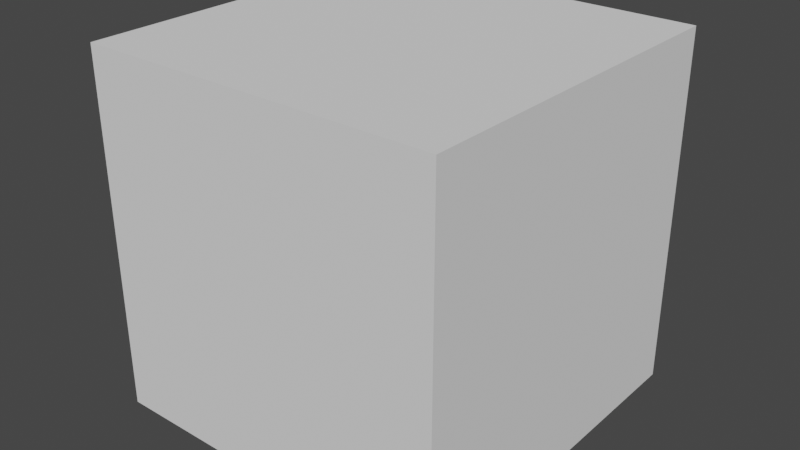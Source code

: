 # Source: sword.blend  (saved by Blender 2.80.75; exported with 4.5.12 LTS)
import bpy
from mathutils import Matrix  # noqa: F401  (used for matrix-valued properties, if any)

bpy.ops.wm.read_factory_settings(use_empty=True)
scene = bpy.context.scene
scene.name = 'Scene'

# ---- collections
col_collection = bpy.data.collections.new('Collection'); scene.collection.children.link(col_collection)

# ---- world
world_world = bpy.data.worlds.new('World'); scene.world = world_world
world_world.use_nodes = True; world_world.node_tree.nodes.clear()
_N = world_world.node_tree.nodes; _L = world_world.node_tree.links
n0 = _N.new('ShaderNodeOutputWorld'); n0.name = 'World Output'; n0.location = (300, 300)
n1 = _N.new('ShaderNodeBackground'); n1.name = 'Background'; n1.location = (10, 300)
n1.inputs[0].default_value = (0.05088, 0.05088, 0.05088, 1.0)
_L.new(n1.outputs[0], n0.inputs[0])
n0.is_active_output = True
world_world.color = (0.05088, 0.05088, 0.05088)
world_world.use_sun_shadow = False
world_world.sun_shadow_jitter_overblur = 0.0

# ---- meshes
me_sword_grib = bpy.data.meshes.new('Sword_Grib')
me_sword_grib.from_pydata([(0.04355, 0.402, 0.0002867), (0.03534, 0.4178, 0.01185), (0.1378, 0.4626, -0.0006001), (0.02773, 0.4549, -0.01245), (0.02773, 0.4549, 0.01191), (0.03496, 0.6755, -0.01369), (0.03496, 0.6753, 0.01348), (0.02232, 0.6449, 0.0107), (0.02232, 0.6451, -0.01052), (0.122, 0.4563, 0.0004395), (0.1146, 0.4722, 0.006631), (0.114, 0.4721, -0.006174), (-0.04355, 0.402, 0.0002867), (-0.03534, 0.4174, -0.01202), (-0.03534, 0.4178, 0.01185), (0.0, 0.41, 0.02143), (-0.1378, 0.4626, -0.0006001), (-0.02773, 0.4549, -0.01245), (-0.02773, 0.4549, 0.01191), (0.0, 0.4694, 0.01504), (0.0, 0.4694, -0.01511), (-0.03496, 0.6755, -0.01369), (-0.03496, 0.6753, 0.01348), (0.0, 0.708, 0.0187), (0.0, 0.7075, -0.01901), (-0.02232, 0.6449, 0.0107), (0.0, 0.6604, 0.008759), (0.0, 0.66, -0.009199), (-0.02232, 0.6451, -0.01052), (-0.122, 0.4563, 0.0004395), (-0.1146, 0.4722, 0.006631), (-0.114, 0.4721, -0.006174), (0.04355, 0.402, 0.0002867), (0.04355, 0.402, 0.0002867), (0.03534, 0.4178, 0.01185), (0.03534, 0.4178, 0.01185), (0.0, 0.4096, -0.02123), (0.0, 0.4096, -0.02123), (0.0, 0.4096, -0.02123), (0.0, 0.4096, -0.02123), (0.03534, 0.4174, -0.01202), (0.03534, 0.4174, -0.01202), (0.03534, 0.4174, -0.01202), (0.0, 0.41, 0.02143), (0.0, 0.41, 0.02143), (0.0, 0.41, 0.02143), (0.1146, 0.4722, 0.006631), (0.1146, 0.4722, 0.006631), (0.1146, 0.4722, 0.006631), (0.02773, 0.4549, 0.01191), (0.02773, 0.4549, 0.01191), (0.02773, 0.4549, 0.01191), (0.02773, 0.4549, 0.01191), (0.02773, 0.4549, 0.01191), (0.02773, 0.4549, 0.01191), (0.02773, 0.4549, 0.01191), (0.02773, 0.4549, 0.01191), (0.0, 0.4694, -0.01511), (0.0, 0.4694, -0.01511), (0.0, 0.4694, -0.01511), (0.0, 0.4694, -0.01511), (0.0, 0.4694, -0.01511), (0.02773, 0.4549, -0.01245), (0.02773, 0.4549, -0.01245), (0.02773, 0.4549, -0.01245), (0.02773, 0.4549, -0.01245), (0.02773, 0.4549, -0.01245), (0.0, 0.4694, 0.01504), (0.0, 0.4694, 0.01504), (0.0, 0.4694, 0.01504), (0.0, 0.4694, 0.01504), (0.0, 0.4694, 0.01504), (0.114, 0.4721, -0.006174), (0.114, 0.4721, -0.006174), (0.114, 0.4721, -0.006174), (0.114, 0.4721, -0.006174), (0.114, 0.4721, -0.006174), (0.114, 0.4721, -0.006174), (0.1378, 0.4626, -0.0006001), (0.1378, 0.4626, -0.0006001), (0.122, 0.4563, 0.0004395), (0.122, 0.4563, 0.0004395), (0.122, 0.4563, 0.0004395), (0.122, 0.4563, 0.0004395), (0.122, 0.4563, 0.0004395), (0.0, 0.7075, -0.01901), (0.0, 0.7075, -0.01901), (0.0, 0.7075, -0.01901), (0.0, 0.7075, -0.01901), (0.0, 0.7075, -0.01901), (0.03496, 0.6755, -0.01369), (0.03496, 0.6755, -0.01369), (0.03496, 0.6755, -0.01369), (0.03496, 0.6753, 0.01348), (0.03496, 0.6753, 0.01348), (0.03496, 0.6753, 0.01348), (0.0, 0.708, 0.0187), (0.0, 0.708, 0.0187), (0.0, 0.708, 0.0187), (0.0, 0.708, 0.0187), (0.0, 0.708, 0.0187), (0.0, 0.708, 0.0187), (0.0, 0.708, 0.0187), (0.02232, 0.6449, 0.0107), (0.02232, 0.6449, 0.0107), (0.02232, 0.6449, 0.0107), (0.02232, 0.6449, 0.0107), (0.02232, 0.6449, 0.0107), (0.0, 0.6604, 0.008759), (0.0, 0.6604, 0.008759), (0.0, 0.6604, 0.008759), (0.0, 0.66, -0.009199), (0.0, 0.66, -0.009199), (0.0, 0.66, -0.009199), (0.02232, 0.6451, -0.01052), (0.02232, 0.6451, -0.01052), (0.02232, 0.6451, -0.01052), (0.02232, 0.6451, -0.01052), (0.02232, 0.6451, -0.01052), (0.02232, 0.6451, -0.01052), (0.02232, 0.6451, -0.01052), (-0.04355, 0.402, 0.0002867), (-0.04355, 0.402, 0.0002867), (-0.03534, 0.4178, 0.01185), (-0.03534, 0.4178, 0.01185), (-0.03534, 0.4174, -0.01202), (-0.03534, 0.4174, -0.01202), (-0.1146, 0.4722, 0.006631), (-0.1146, 0.4722, 0.006631), (-0.1146, 0.4722, 0.006631), (-0.02773, 0.4549, 0.01191), (-0.02773, 0.4549, 0.01191), (-0.02773, 0.4549, 0.01191), (-0.02773, 0.4549, 0.01191), (-0.02773, 0.4549, 0.01191), (-0.02773, 0.4549, 0.01191), (-0.02773, 0.4549, 0.01191), (-0.02773, 0.4549, 0.01191), (-0.02773, 0.4549, -0.01245), (-0.02773, 0.4549, -0.01245), (-0.02773, 0.4549, -0.01245), (-0.02773, 0.4549, -0.01245), (-0.02773, 0.4549, -0.01245), (-0.114, 0.4721, -0.006174), (-0.114, 0.4721, -0.006174), (-0.114, 0.4721, -0.006174), (-0.114, 0.4721, -0.006174), (-0.114, 0.4721, -0.006174), (-0.114, 0.4721, -0.006174), (-0.1378, 0.4626, -0.0006001), (-0.1378, 0.4626, -0.0006001), (-0.122, 0.4563, 0.0004395), (-0.122, 0.4563, 0.0004395), (-0.122, 0.4563, 0.0004395), (-0.122, 0.4563, 0.0004395), (-0.122, 0.4563, 0.0004395), (-0.03496, 0.6755, -0.01369), (-0.03496, 0.6755, -0.01369), (-0.03496, 0.6755, -0.01369), (-0.03496, 0.6753, 0.01348), (-0.03496, 0.6753, 0.01348), (-0.03496, 0.6753, 0.01348), (-0.02232, 0.6449, 0.0107), (-0.02232, 0.6449, 0.0107), (-0.02232, 0.6449, 0.0107), (-0.02232, 0.6449, 0.0107), (-0.02232, 0.6449, 0.0107), (-0.02232, 0.6451, -0.01052), (-0.02232, 0.6451, -0.01052), (-0.02232, 0.6451, -0.01052), (-0.02232, 0.6451, -0.01052), (-0.02232, 0.6451, -0.01052), (-0.02232, 0.6451, -0.01052), (-0.02232, 0.6451, -0.01052)], [], [(34, 83, 51), (41, 63, 73), (43, 50, 67), (36, 65, 40), (105, 98, 109), (115, 85, 90), (78, 72, 47), (116, 94, 103), (97, 92, 87), (53, 118, 104), (57, 114, 62), (68, 106, 108), (80, 74, 79), (48, 82, 2), (76, 49, 46), (123, 132, 154), (144, 139, 126), (44, 134, 124), (141, 38, 125), (100, 164, 110), (170, 86, 111), (149, 128, 143), (160, 169, 162), (156, 101, 88), (133, 167, 140), (171, 60, 138), (69, 163, 131), (151, 150, 145), (129, 16, 153), (130, 147, 127), (35, 32, 81), (9, 10, 55), (84, 33, 75), (0, 42, 77), (45, 1, 54), (37, 58, 66), (7, 93, 96), (117, 113, 89), (8, 91, 95), (102, 6, 5), (52, 64, 119), (59, 112, 120), (71, 56, 107), (11, 3, 4), (136, 30, 29), (152, 121, 14), (13, 122, 146), (12, 155, 148), (15, 70, 135), (142, 61, 39), (99, 159, 166), (168, 158, 24), (161, 157, 28), (21, 22, 23), (18, 25, 173), (172, 27, 20), (19, 26, 165), (137, 17, 31)])
_uv = me_sword_grib.uv_layers.new(name='UVMap')
_uv.uv.foreach_set('vector', [0.375, 0.5, 0.375, 0.625, 0.375, 0.5, 0.375, 0.75, 0.375, 0.75, 0.375, 0.6533, 0.375, 0.375, 0.375, 0.5, 0.375, 0.375, 0.375, 0.875, 0.375, 0.75, 0.375, 0.75, 0.375, 0.5, 0.375, 0.375, 0.375, 0.375, 0.375, 0.75, 0.375, 0.875, 0.375, 0.75, 0.375, 0.625, 0.375, 0.6533, 0.375, 0.5971, 0.375, 0.75, 0.375, 0.5, 0.375, 0.5, 0.375, 0.375, 0.375, 0.75, 0.375, 0.875, 0.375, 0.5, 0.375, 0.75, 0.375, 0.5, 0.375, 0.875, 0.375, 0.75, 0.375, 0.75, 0.375, 0.375, 0.375, 0.5, 0.375, 0.375, 0.375, 0.625, 0.375, 0.6533, 0.375, 0.625, 0.375, 0.5971, 0.375, 0.625, 0.375, 0.625, 0.375, 0.6533, 0.375, 0.5, 0.375, 0.5971, 0.375, 0.5, 0.375, 0.5, 0.375, 0.625, 0.375, 0.6533, 0.375, 0.75, 0.375, 0.75, 0.375, 0.375, 0.375, 0.5, 0.375, 0.5, 0.375, 0.75, 0.375, 0.875, 0.375, 0.75, 0.375, 0.375, 0.375, 0.5, 0.375, 0.375, 0.375, 0.75, 0.375, 0.875, 0.375, 0.875, 0.375, 0.625, 0.375, 0.5971, 0.375, 0.6533, 0.375, 0.5, 0.375, 0.75, 0.375, 0.5, 0.375, 0.75, 0.375, 0.375, 0.375, 0.875, 0.375, 0.5, 0.375, 0.75, 0.375, 0.75, 0.375, 0.75, 0.375, 0.875, 0.375, 0.75, 0.375, 0.375, 0.375, 0.5, 0.375, 0.5, 0.375, 0.625, 0.375, 0.625, 0.375, 0.6533, 0.375, 0.5971, 0.375, 0.625, 0.375, 0.625, 0.375, 0.5, 0.375, 0.6533, 0.375, 0.5971, 0.375, 0.5, 0.375, 0.625, 0.375, 0.625, 0.375, 0.625, 0.375, 0.5971, 0.375, 0.5, 0.375, 0.625, 0.375, 0.625, 0.375, 0.6533, 0.375, 0.625, 0.375, 0.75, 0.375, 0.6533, 0.375, 0.375, 0.375, 0.5, 0.375, 0.5, 0.375, 0.875, 0.375, 0.875, 0.375, 0.75, 0.375, 0.5, 0.375, 0.5, 0.375, 0.375, 0.375, 0.75, 0.375, 0.875, 0.375, 0.875, 0.375, 0.75, 0.375, 0.75, 0.375, 0.5, 0.375, 0.375, 0.375, 0.5, 0.375, 0.75, 0.375, 0.5, 0.375, 0.75, 0.375, 0.75, 0.375, 0.875, 0.375, 0.875, 0.375, 0.75, 0.375, 0.375, 0.375, 0.5, 0.375, 0.5, 0.375, 0.6533, 0.375, 0.75, 0.375, 0.5, 0.375, 0.5, 0.375, 0.5971, 0.375, 0.625, 0.375, 0.625, 0.375, 0.625, 0.375, 0.5, 0.375, 0.75, 0.375, 0.625, 0.375, 0.6533, 0.375, 0.625, 0.375, 0.625, 0.375, 0.6533, 0.375, 0.375, 0.375, 0.375, 0.375, 0.5, 0.375, 0.75, 0.375, 0.875, 0.375, 0.875, 0.375, 0.375, 0.375, 0.5, 0.375, 0.5, 0.375, 0.75, 0.375, 0.75, 0.375, 0.875, 0.375, 0.5, 0.375, 0.75, 0.375, 0.75, 0.375, 0.75, 0.375, 0.5, 0.375, 0.375, 0.375, 0.5, 0.375, 0.5, 0.375, 0.75, 0.375, 0.75, 0.375, 0.875, 0.375, 0.875, 0.375, 0.375, 0.375, 0.375, 0.375, 0.5, 0.375, 0.5, 0.375, 0.75, 0.375, 0.6533])
_ca = me_sword_grib.color_attributes.new('Col', 'BYTE_COLOR', 'CORNER')
_ca.data.foreach_set('color', [0.3564, 0.2195, 0.1779, 1.0, 0.07421, 0.04519, 0.03434, 1.0, 0.3564, 0.2195, 0.1779, 1.0, 0.3564, 0.2195, 0.1779, 1.0, 0.3564, 0.2195, 0.1779, 1.0, 0.07421, 0.04519, 0.03434, 1.0, 0.3564, 0.2195, 0.1779, 1.0, 0.3564, 0.2195, 0.1779, 1.0, 0.3564, 0.2195, 0.1779, 1.0, 0.3564, 0.2195, 0.1779, 1.0, 0.3564, 0.2195, 0.1779, 1.0, 0.3564, 0.2195, 0.1779, 1.0, 0.7305, 0.5972, 0.5711, 1.0, 0.1878, 0.1559, 0.15, 1.0, 0.7305, 0.5972, 0.5711, 1.0, 0.7305, 0.5972, 0.5711, 1.0, 0.1878, 0.1559, 0.15, 1.0, 0.1878, 0.1559, 0.15, 1.0, 0.07421, 0.04519, 0.03434, 1.0, 0.07421, 0.04519, 0.03434, 1.0, 0.07421, 0.04519, 0.03434, 1.0, 0.7305, 0.5972, 0.5711, 1.0, 0.1878, 0.1559, 0.15, 1.0, 0.7305, 0.5972, 0.5711, 1.0, 0.1878, 0.1559, 0.15, 1.0, 0.1878, 0.1559, 0.15, 1.0, 0.1878, 0.1559, 0.15, 1.0, 0.1714, 0.07421, 0.05781, 1.0, 0.07421, 0.04519, 0.03434, 1.0, 0.07421, 0.04519, 0.03434, 1.0, 0.1714, 0.07421, 0.05781, 1.0, 0.07421, 0.04519, 0.03434, 1.0, 0.1714, 0.07421, 0.05781, 1.0, 0.1714, 0.07421, 0.05781, 1.0, 0.07421, 0.04519, 0.03434, 1.0, 0.1714, 0.07421, 0.05781, 1.0, 0.07421, 0.04519, 0.03434, 1.0, 0.07421, 0.04519, 0.03434, 1.0, 0.07421, 0.04519, 0.03434, 1.0, 0.07421, 0.04519, 0.03434, 1.0, 0.07421, 0.04519, 0.03434, 1.0, 0.07421, 0.04519, 0.03434, 1.0, 0.07421, 0.04519, 0.03434, 1.0, 0.3564, 0.2195, 0.1779, 1.0, 0.07421, 0.04519, 0.03434, 1.0, 0.3564, 0.2195, 0.1779, 1.0, 0.3564, 0.2195, 0.1779, 1.0, 0.07421, 0.04519, 0.03434, 1.0, 0.07421, 0.04519, 0.03434, 1.0, 0.3564, 0.2195, 0.1779, 1.0, 0.3564, 0.2195, 0.1779, 1.0, 0.3564, 0.2195, 0.1779, 1.0, 0.3564, 0.2195, 0.1779, 1.0, 0.3564, 0.2195, 0.1779, 1.0, 0.3564, 0.2195, 0.1779, 1.0, 0.3564, 0.2195, 0.1779, 1.0, 0.3564, 0.2195, 0.1779, 1.0, 0.1878, 0.1559, 0.15, 1.0, 0.7305, 0.5972, 0.5711, 1.0, 0.7305, 0.5972, 0.5711, 1.0, 0.7305, 0.5972, 0.5711, 1.0, 0.1878, 0.1559, 0.15, 1.0, 0.7305, 0.5972, 0.5711, 1.0, 0.07421, 0.04519, 0.03434, 1.0, 0.07421, 0.04519, 0.03434, 1.0, 0.07421, 0.04519, 0.03434, 1.0, 0.1878, 0.1559, 0.15, 1.0, 0.7305, 0.5972, 0.5711, 1.0, 0.7305, 0.5972, 0.5711, 1.0, 0.1878, 0.1559, 0.15, 1.0, 0.1878, 0.1559, 0.15, 1.0, 0.1878, 0.1559, 0.15, 1.0, 0.1714, 0.07421, 0.05781, 1.0, 0.07421, 0.04519, 0.03434, 1.0, 0.1714, 0.07421, 0.05781, 1.0, 0.07421, 0.04519, 0.03434, 1.0, 0.1714, 0.07421, 0.05781, 1.0, 0.1714, 0.07421, 0.05781, 1.0, 0.1714, 0.07421, 0.05781, 1.0, 0.07421, 0.04519, 0.03434, 1.0, 0.1714, 0.07421, 0.05781, 1.0, 0.07421, 0.04519, 0.03434, 1.0, 0.07421, 0.04519, 0.03434, 1.0, 0.07421, 0.04519, 0.03434, 1.0, 0.07421, 0.04519, 0.03434, 1.0, 0.07421, 0.04519, 0.03434, 1.0, 0.07421, 0.04519, 0.03434, 1.0, 0.3564, 0.2195, 0.1779, 1.0, 0.07421, 0.04519, 0.03434, 1.0, 0.07421, 0.04519, 0.03434, 1.0, 0.3564, 0.2195, 0.1779, 1.0, 0.07421, 0.04519, 0.03434, 1.0, 0.07421, 0.04519, 0.03434, 1.0, 0.07421, 0.04519, 0.03434, 1.0, 0.07421, 0.04519, 0.03434, 1.0, 0.3564, 0.2195, 0.1779, 1.0, 0.07421, 0.04519, 0.03434, 1.0, 0.07421, 0.04519, 0.03434, 1.0, 0.07421, 0.04519, 0.03434, 1.0, 0.07421, 0.04519, 0.03434, 1.0, 0.3564, 0.2195, 0.1779, 1.0, 0.07421, 0.04519, 0.03434, 1.0, 0.3564, 0.2195, 0.1779, 1.0, 0.3564, 0.2195, 0.1779, 1.0, 0.3564, 0.2195, 0.1779, 1.0, 0.3564, 0.2195, 0.1779, 1.0, 0.3564, 0.2195, 0.1779, 1.0, 0.3564, 0.2195, 0.1779, 1.0, 0.7305, 0.5972, 0.5711, 1.0, 0.1878, 0.1559, 0.15, 1.0, 0.1878, 0.1559, 0.15, 1.0, 0.7305, 0.5972, 0.5711, 1.0, 0.7305, 0.5972, 0.5711, 1.0, 0.1878, 0.1559, 0.15, 1.0, 0.7305, 0.5972, 0.5711, 1.0, 0.1878, 0.1559, 0.15, 1.0, 0.1878, 0.1559, 0.15, 1.0, 0.1878, 0.1559, 0.15, 1.0, 0.1878, 0.1559, 0.15, 1.0, 0.1878, 0.1559, 0.15, 1.0, 0.1714, 0.07421, 0.05781, 1.0, 0.1714, 0.07421, 0.05781, 1.0, 0.07421, 0.04519, 0.03434, 1.0, 0.1714, 0.07421, 0.05781, 1.0, 0.07421, 0.04519, 0.03434, 1.0, 0.07421, 0.04519, 0.03434, 1.0, 0.1714, 0.07421, 0.05781, 1.0, 0.1714, 0.07421, 0.05781, 1.0, 0.07421, 0.04519, 0.03434, 1.0, 0.07421, 0.04519, 0.03434, 1.0, 0.3564, 0.2195, 0.1779, 1.0, 0.3564, 0.2195, 0.1779, 1.0, 0.3564, 0.2195, 0.1779, 1.0, 0.07421, 0.04519, 0.03434, 1.0, 0.07421, 0.04519, 0.03434, 1.0, 0.07421, 0.04519, 0.03434, 1.0, 0.07421, 0.04519, 0.03434, 1.0, 0.3564, 0.2195, 0.1779, 1.0, 0.3564, 0.2195, 0.1779, 1.0, 0.07421, 0.04519, 0.03434, 1.0, 0.07421, 0.04519, 0.03434, 1.0, 0.07421, 0.04519, 0.03434, 1.0, 0.07421, 0.04519, 0.03434, 1.0, 0.07421, 0.04519, 0.03434, 1.0, 0.3564, 0.2195, 0.1779, 1.0, 0.3564, 0.2195, 0.1779, 1.0, 0.3564, 0.2195, 0.1779, 1.0, 0.3564, 0.2195, 0.1779, 1.0, 0.3564, 0.2195, 0.1779, 1.0, 0.3564, 0.2195, 0.1779, 1.0, 0.1878, 0.1559, 0.15, 1.0, 0.1878, 0.1559, 0.15, 1.0, 0.7305, 0.5972, 0.5711, 1.0, 0.7305, 0.5972, 0.5711, 1.0, 0.1878, 0.1559, 0.15, 1.0, 0.1878, 0.1559, 0.15, 1.0, 0.1878, 0.1559, 0.15, 1.0, 0.1878, 0.1559, 0.15, 1.0, 0.7305, 0.5972, 0.5711, 1.0, 0.1878, 0.1559, 0.15, 1.0, 0.1878, 0.1559, 0.15, 1.0, 0.1878, 0.1559, 0.15, 1.0, 0.1714, 0.07421, 0.05781, 1.0, 0.07421, 0.04519, 0.03434, 1.0, 0.07421, 0.04519, 0.03434, 1.0, 0.07421, 0.04519, 0.03434, 1.0, 0.07421, 0.04519, 0.03434, 1.0, 0.1714, 0.07421, 0.05781, 1.0, 0.1714, 0.07421, 0.05781, 1.0, 0.1714, 0.07421, 0.05781, 1.0, 0.07421, 0.04519, 0.03434, 1.0, 0.3564, 0.2195, 0.1779, 1.0, 0.3564, 0.2195, 0.1779, 1.0, 0.07421, 0.04519, 0.03434, 1.0])
me_sword_grib.use_remesh_preserve_volume = False
me_sword_grib.use_remesh_preserve_attributes = False
me_sword_grib.use_mirror_vertex_groups = False
me_sword_grib.use_paint_bone_selection = False
me_sword_grib.use_paint_mask = True
me_sword_grib.update()
me_sword_blade = bpy.data.meshes.new('Sword_Blade')
me_sword_blade.from_pydata([(0.03134, -0.4164, -4.065e-05), (0.04355, 0.402, 0.0002867), (0.03534, 0.4174, -0.01202), (0.02039, -0.4041, -0.008417), (0.03534, 0.4178, 0.01185), (0.02084, -0.4035, 0.008612), (0.0, -0.4896, -2.615e-05), (-0.03134, -0.4164, -4.065e-05), (-0.04355, 0.402, 0.0002867), (-0.03534, 0.4174, -0.01202), (-0.02039, -0.4041, -0.008417), (-0.03534, 0.4178, 0.01185), (-0.02084, -0.4035, 0.008612), (0.0, 0.41, 0.02143), (0.0, -0.4259, 0.01626), (0.0, 0.4096, -0.02123), (0.0, -0.4253, -0.01582), (0.0, -0.4896, -2.615e-05), (0.0, -0.4896, -2.615e-05), (0.0, -0.4896, -2.615e-05), (0.0, -0.4896, -2.615e-05), (0.0, -0.4896, -2.615e-05), (0.0, -0.4896, -2.615e-05), (0.0, -0.4896, -2.615e-05), (0.03134, -0.4164, -4.065e-05), (0.03134, -0.4164, -4.065e-05), (0.03134, -0.4164, -4.065e-05), (0.0, -0.4259, 0.01626), (0.0, -0.4259, 0.01626), (0.0, -0.4259, 0.01626), (0.0, -0.4259, 0.01626), (0.0, -0.4259, 0.01626), (0.02084, -0.4035, 0.008612), (0.02084, -0.4035, 0.008612), (0.02084, -0.4035, 0.008612), (0.02084, -0.4035, 0.008612), (0.04355, 0.402, 0.0002867), (0.04355, 0.402, 0.0002867), (0.04355, 0.402, 0.0002867), (0.04355, 0.402, 0.0002867), (0.04355, 0.402, 0.0002867), (0.04355, 0.402, 0.0002867), (0.03534, 0.4178, 0.01185), (0.03534, 0.4178, 0.01185), (0.03534, 0.4178, 0.01185), (0.03534, 0.4178, 0.01185), (0.03534, 0.4178, 0.01185), (0.02039, -0.4041, -0.008417), (0.02039, -0.4041, -0.008417), (0.02039, -0.4041, -0.008417), (0.02039, -0.4041, -0.008417), (0.0, 0.4096, -0.02123), (0.0, 0.4096, -0.02123), (0.0, 0.4096, -0.02123), (0.0, 0.4096, -0.02123), (0.0, 0.4096, -0.02123), (0.03534, 0.4174, -0.01202), (0.03534, 0.4174, -0.01202), (0.03534, 0.4174, -0.01202), (0.03534, 0.4174, -0.01202), (0.03534, 0.4174, -0.01202), (0.0, 0.41, 0.02143), (0.0, 0.41, 0.02143), (0.0, 0.41, 0.02143), (0.0, 0.41, 0.02143), (0.0, 0.41, 0.02143), (0.0, -0.4253, -0.01582), (0.0, -0.4253, -0.01582), (0.0, -0.4253, -0.01582), (0.0, -0.4253, -0.01582), (0.0, -0.4253, -0.01582), (-0.03134, -0.4164, -4.065e-05), (-0.03134, -0.4164, -4.065e-05), (-0.03134, -0.4164, -4.065e-05), (-0.02084, -0.4035, 0.008612), (-0.02084, -0.4035, 0.008612), (-0.02084, -0.4035, 0.008612), (-0.02084, -0.4035, 0.008612), (-0.04355, 0.402, 0.0002867), (-0.04355, 0.402, 0.0002867), (-0.04355, 0.402, 0.0002867), (-0.04355, 0.402, 0.0002867), (-0.04355, 0.402, 0.0002867), (-0.04355, 0.402, 0.0002867), (-0.03534, 0.4178, 0.01185), (-0.03534, 0.4178, 0.01185), (-0.03534, 0.4178, 0.01185), (-0.03534, 0.4178, 0.01185), (-0.03534, 0.4178, 0.01185), (-0.02039, -0.4041, -0.008417), (-0.02039, -0.4041, -0.008417), (-0.02039, -0.4041, -0.008417), (-0.02039, -0.4041, -0.008417), (-0.03534, 0.4174, -0.01202), (-0.03534, 0.4174, -0.01202), (-0.03534, 0.4174, -0.01202), (-0.03534, 0.4174, -0.01202), (-0.03534, 0.4174, -0.01202)], [(51, 56), (54, 93), (39, 46), (60, 1), (4, 65), (88, 64), (81, 11), (9, 82)], [(29, 43, 61), (37, 49, 57), (17, 47, 24), (34, 36, 42), (33, 21, 25), (59, 67, 53), (85, 30, 63), (80, 89, 72), (91, 20, 71), (78, 76, 84), (74, 18, 28), (96, 68, 90), (27, 32, 45), (38, 26, 50), (19, 66, 48), (5, 0, 41), (35, 31, 22), (2, 3, 70), (87, 12, 14), (79, 94, 10), (92, 69, 23), (83, 73, 75), (77, 7, 6), (97, 15, 16)])
_uv = me_sword_blade.uv_layers.new(name='UVMap')
_uv.uv.foreach_set('vector', [0.625, 0.375, 0.375, 0.5, 0.375, 0.375, 0.375, 0.625, 0.625, 0.75, 0.375, 0.75, 0.75, 0.625, 0.625, 0.75, 0.625, 0.625, 0.625, 0.5, 0.375, 0.625, 0.375, 0.5, 0.625, 0.5, 0.75, 0.625, 0.625, 0.625, 0.375, 0.75, 0.625, 0.875, 0.375, 0.875, 0.375, 0.5, 0.625, 0.375, 0.375, 0.375, 0.375, 0.625, 0.625, 0.75, 0.625, 0.625, 0.625, 0.75, 0.75, 0.625, 0.625, 0.625, 0.375, 0.625, 0.625, 0.5, 0.375, 0.5, 0.625, 0.5, 0.75, 0.625, 0.75, 0.5, 0.375, 0.75, 0.625, 0.875, 0.625, 0.75, 0.625, 0.375, 0.625, 0.5, 0.375, 0.5, 0.375, 0.625, 0.625, 0.625, 0.625, 0.75, 0.75, 0.625, 0.75, 0.75, 0.625, 0.75, 0.625, 0.5, 0.625, 0.625, 0.375, 0.625, 0.625, 0.5, 0.75, 0.5, 0.75, 0.625, 0.375, 0.75, 0.625, 0.75, 0.625, 0.875, 0.375, 0.5, 0.625, 0.5, 0.625, 0.375, 0.375, 0.625, 0.375, 0.75, 0.625, 0.75, 0.625, 0.75, 0.75, 0.75, 0.75, 0.625, 0.375, 0.625, 0.625, 0.625, 0.625, 0.5, 0.625, 0.5, 0.625, 0.625, 0.75, 0.625, 0.375, 0.75, 0.375, 0.875, 0.625, 0.875])
_ca = me_sword_blade.color_attributes.new('Col', 'BYTE_COLOR', 'CORNER')
_ca.data.foreach_set('color', [1.0, 0.8228, 0.7835, 1.0, 0.7305, 0.5972, 0.5711, 1.0, 0.5089, 0.4179, 0.3968, 1.0, 0.7305, 0.5972, 0.5711, 1.0, 1.0, 0.8228, 0.7835, 1.0, 0.7305, 0.5972, 0.5711, 1.0, 1.0, 0.8228, 0.7835, 1.0, 1.0, 0.8228, 0.7835, 1.0, 1.0, 0.8228, 0.7835, 1.0, 1.0, 0.8228, 0.7835, 1.0, 0.7305, 0.5972, 0.5711, 1.0, 0.7305, 0.5972, 0.5711, 1.0, 1.0, 0.8228, 0.7835, 1.0, 1.0, 0.8228, 0.7835, 1.0, 1.0, 0.8228, 0.7835, 1.0, 0.7305, 0.5972, 0.5711, 1.0, 1.0, 0.8228, 0.7835, 1.0, 0.5089, 0.4179, 0.3968, 1.0, 0.7305, 0.5972, 0.5711, 1.0, 1.0, 0.8228, 0.7835, 1.0, 0.5089, 0.4179, 0.3968, 1.0, 0.7305, 0.5972, 0.5711, 1.0, 1.0, 0.8228, 0.7835, 1.0, 1.0, 0.8228, 0.7835, 1.0, 1.0, 0.8228, 0.7835, 1.0, 1.0, 0.8228, 0.7835, 1.0, 1.0, 0.8228, 0.7835, 1.0, 0.7305, 0.5972, 0.5711, 1.0, 1.0, 0.8228, 0.7835, 1.0, 0.7305, 0.5972, 0.5711, 1.0, 1.0, 0.8228, 0.7835, 1.0, 1.0, 0.8228, 0.7835, 1.0, 1.0, 0.8228, 0.7835, 1.0, 0.7305, 0.5972, 0.5711, 1.0, 1.0, 0.8228, 0.7835, 1.0, 1.0, 0.8228, 0.7835, 1.0, 1.0, 0.8228, 0.7835, 1.0, 1.0, 0.8228, 0.7835, 1.0, 0.7305, 0.5972, 0.5711, 1.0, 0.7305, 0.5972, 0.5711, 1.0, 1.0, 0.8228, 0.7835, 1.0, 1.0, 0.8228, 0.7835, 1.0, 1.0, 0.8228, 0.7835, 1.0, 1.0, 0.8228, 0.7835, 1.0, 1.0, 0.8228, 0.7835, 1.0, 1.0, 0.8228, 0.7835, 1.0, 1.0, 0.8228, 0.7835, 1.0, 0.7305, 0.5972, 0.5711, 1.0, 1.0, 0.8228, 0.7835, 1.0, 1.0, 0.8228, 0.7835, 1.0, 1.0, 0.8228, 0.7835, 1.0, 0.7305, 0.5972, 0.5711, 1.0, 1.0, 0.8228, 0.7835, 1.0, 1.0, 0.8228, 0.7835, 1.0, 0.7305, 0.5972, 0.5711, 1.0, 1.0, 0.8228, 0.7835, 1.0, 1.0, 0.8228, 0.7835, 1.0, 0.7305, 0.5972, 0.5711, 1.0, 0.7305, 0.5972, 0.5711, 1.0, 1.0, 0.8228, 0.7835, 1.0, 1.0, 0.8228, 0.7835, 1.0, 1.0, 0.8228, 0.7835, 1.0, 1.0, 0.8228, 0.7835, 1.0, 0.7305, 0.5972, 0.5711, 1.0, 1.0, 0.8228, 0.7835, 1.0, 1.0, 0.8228, 0.7835, 1.0, 1.0, 0.8228, 0.7835, 1.0, 1.0, 0.8228, 0.7835, 1.0, 1.0, 0.8228, 0.7835, 1.0, 0.7305, 0.5972, 0.5711, 1.0, 0.5089, 0.4179, 0.3968, 1.0, 1.0, 0.8228, 0.7835, 1.0])
me_sword_blade.use_remesh_preserve_volume = False
me_sword_blade.use_remesh_preserve_attributes = False
me_sword_blade.use_mirror_vertex_groups = False
me_sword_blade.use_paint_bone_selection = False
me_sword_blade.use_paint_mask = True
me_sword_blade.update()
me_cube_001 = bpy.data.meshes.new('Cube.001')
me_cube_001.from_pydata([(-1.0, -1.0, -1.0), (-1.0, -1.0, 1.0), (-1.0, 1.0, -1.0), (-1.0, 1.0, 1.0), (1.0, -1.0, -1.0), (1.0, -1.0, 1.0), (1.0, 1.0, -1.0), (1.0, 1.0, 1.0)], [], [(0, 1, 3, 2), (2, 3, 7, 6), (6, 7, 5, 4), (4, 5, 1, 0), (2, 6, 4, 0), (7, 3, 1, 5)])
_uv = me_cube_001.uv_layers.new(name='UVMap')
_uv.uv.foreach_set('vector', [0.375, 0.0, 0.625, 0.0, 0.625, 0.25, 0.375, 0.25, 0.375, 0.25, 0.625, 0.25, 0.625, 0.5, 0.375, 0.5, 0.375, 0.5, 0.625, 0.5, 0.625, 0.75, 0.375, 0.75, 0.375, 0.75, 0.625, 0.75, 0.625, 1.0, 0.375, 1.0, 0.125, 0.5, 0.375, 0.5, 0.375, 0.75, 0.125, 0.75, 0.625, 0.5, 0.875, 0.5, 0.875, 0.75, 0.625, 0.75])
me_cube_001.use_remesh_preserve_volume = False
me_cube_001.use_remesh_preserve_attributes = False
me_cube_001.use_mirror_vertex_groups = False
me_cube_001.update()
me_cube_002 = bpy.data.meshes.new('Cube.002')
me_cube_002.from_pydata([(0.0, -0.002548, 1.127), (0.6269, -0.003961, 0.9587), (0.871, 0.02793, -0.9255), (0.7069, -1.171, -0.961), (0.4078, -0.8198, 0.9303), (0.7069, 1.155, -0.9619), (0.4169, 0.8389, 0.9289), (0.0, 2.087, -0.9439), (0.0, 1.584, 0.9805), (0.0, -2.067, -0.943), (0.0, -1.541, 0.9791), (2.756, -0.05846, -1.065), (0.5547, -1.213, -1.047), (0.5547, 1.16, -1.047), (0.0, 1.465, -1.081), (0.0, -1.472, -1.081), (0.6991, -1.334, -1.555), (0.6991, 1.313, -1.555), (0.0, 1.821, -1.63), (0.0, -1.852, -1.629), (0.4464, 1.042, -1.485), (0.0, 0.8532, -1.52), (0.0, -0.8961, -1.519), (0.4464, -1.025, -1.485), (2.441, 0.04281, -1.05), (2.292, 0.6459, -1.087), (2.28, -0.6014, -1.087)], [], [(7, 8, 6, 5), (2, 1, 4, 3), (1, 0, 10, 4), (5, 6, 1, 2), (6, 8, 0, 1), (5, 2, 24, 25, 13), (2, 3, 12, 26, 24), (7, 5, 13, 14), (3, 9, 15, 12), (21, 20, 17, 18), (23, 22, 19, 16), (11, 26, 25), (20, 23, 16, 17), (19, 18, 17, 16), (3, 4, 10, 9), (13, 12, 23, 20), (12, 15, 22, 23), (14, 13, 20, 21), (24, 26, 11), (25, 24, 11), (25, 26, 12, 13)])
_uv = me_cube_002.uv_layers.new(name='UVMap')
_uv.uv.foreach_set('vector', [0.375, 0.375, 0.625, 0.375, 0.625, 0.5, 0.375, 0.5, 0.375, 0.625, 0.625, 0.625, 0.625, 0.75, 0.375, 0.75, 0.625, 0.625, 0.75, 0.625, 0.75, 0.75, 0.625, 0.75, 0.375, 0.5, 0.625, 0.5, 0.625, 0.625, 0.375, 0.625, 0.625, 0.5, 0.75, 0.5, 0.75, 0.625, 0.625, 0.625, 0.375, 0.5, 0.375, 0.625, 0.375, 0.625, 0.375, 0.5971, 0.375, 0.5, 0.375, 0.625, 0.375, 0.75, 0.375, 0.75, 0.375, 0.6533, 0.375, 0.625, 0.375, 0.375, 0.375, 0.5, 0.375, 0.5, 0.375, 0.375, 0.375, 0.75, 0.375, 0.875, 0.375, 0.875, 0.375, 0.75, 0.375, 0.375, 0.375, 0.5, 0.375, 0.5, 0.375, 0.375, 0.375, 0.75, 0.375, 0.875, 0.375, 0.875, 0.375, 0.75, 0.375, 0.625, 0.375, 0.6533, 0.375, 0.5971, 0.375, 0.5, 0.375, 0.75, 0.375, 0.75, 0.375, 0.5, 0.375, 0.875, 0.375, 0.375, 0.375, 0.5, 0.375, 0.75, 0.375, 0.75, 0.625, 0.75, 0.625, 0.875, 0.375, 0.875, 0.375, 0.5, 0.375, 0.75, 0.375, 0.75, 0.375, 0.5, 0.375, 0.75, 0.375, 0.875, 0.375, 0.875, 0.375, 0.75, 0.375, 0.375, 0.375, 0.5, 0.375, 0.5, 0.375, 0.375, 0.375, 0.625, 0.375, 0.6533, 0.375, 0.625, 0.375, 0.5971, 0.375, 0.625, 0.375, 0.625, 0.375, 0.5971, 0.375, 0.6533, 0.375, 0.75, 0.375, 0.5])
_ca = me_cube_002.color_attributes.new('Col', 'BYTE_COLOR', 'CORNER')
_ca.data.foreach_set('color', [0.5089, 0.4179, 0.3968, 1.0, 1.0, 0.8228, 0.7835, 1.0, 1.0, 0.8228, 0.7835, 1.0, 0.7305, 0.5972, 0.5711, 1.0, 0.7305, 0.5972, 0.5711, 1.0, 1.0, 0.8228, 0.7835, 1.0, 1.0, 0.8228, 0.7835, 1.0, 0.7305, 0.5972, 0.5711, 1.0, 1.0, 0.8228, 0.7835, 1.0, 1.0, 0.8228, 0.7835, 1.0, 1.0, 0.8228, 0.7835, 1.0, 1.0, 0.8228, 0.7835, 1.0, 0.7305, 0.5972, 0.5711, 1.0, 1.0, 0.8228, 0.7835, 1.0, 1.0, 0.8228, 0.7835, 1.0, 0.7305, 0.5972, 0.5711, 1.0, 1.0, 0.8228, 0.7835, 1.0, 1.0, 0.8228, 0.7835, 1.0, 1.0, 0.8228, 0.7835, 1.0, 1.0, 0.8228, 0.7835, 1.0, 0.3564, 0.2195, 0.1779, 1.0, 0.07421, 0.04519, 0.03434, 1.0, 0.07421, 0.04519, 0.03434, 1.0, 0.07421, 0.04519, 0.03434, 1.0, 0.3564, 0.2195, 0.1779, 1.0, 0.07421, 0.04519, 0.03434, 1.0, 0.3564, 0.2195, 0.1779, 1.0, 0.3564, 0.2195, 0.1779, 1.0, 0.07421, 0.04519, 0.03434, 1.0, 0.07421, 0.04519, 0.03434, 1.0, 0.3564, 0.2195, 0.1779, 1.0, 0.3564, 0.2195, 0.1779, 1.0, 0.3564, 0.2195, 0.1779, 1.0, 0.3564, 0.2195, 0.1779, 1.0, 0.3564, 0.2195, 0.1779, 1.0, 0.3564, 0.2195, 0.1779, 1.0, 0.3564, 0.2195, 0.1779, 1.0, 0.3564, 0.2195, 0.1779, 1.0, 0.7305, 0.5972, 0.5711, 1.0, 0.7305, 0.5972, 0.5711, 1.0, 0.1878, 0.1559, 0.15, 1.0, 0.1878, 0.1559, 0.15, 1.0, 0.7305, 0.5972, 0.5711, 1.0, 0.7305, 0.5972, 0.5711, 1.0, 0.1878, 0.1559, 0.15, 1.0, 0.1878, 0.1559, 0.15, 1.0, 0.07421, 0.04519, 0.03434, 1.0, 0.07421, 0.04519, 0.03434, 1.0, 0.07421, 0.04519, 0.03434, 1.0, 0.7305, 0.5972, 0.5711, 1.0, 0.7305, 0.5972, 0.5711, 1.0, 0.1878, 0.1559, 0.15, 1.0, 0.1878, 0.1559, 0.15, 1.0, 0.1878, 0.1559, 0.15, 1.0, 0.1878, 0.1559, 0.15, 1.0, 0.1878, 0.1559, 0.15, 1.0, 0.1878, 0.1559, 0.15, 1.0, 0.7305, 0.5972, 0.5711, 1.0, 1.0, 0.8228, 0.7835, 1.0, 1.0, 0.8228, 0.7835, 1.0, 0.5089, 0.4179, 0.3968, 1.0, 0.1714, 0.07421, 0.05781, 1.0, 0.1714, 0.07421, 0.05781, 1.0, 0.07421, 0.04519, 0.03434, 1.0, 0.07421, 0.04519, 0.03434, 1.0, 0.1714, 0.07421, 0.05781, 1.0, 0.1714, 0.07421, 0.05781, 1.0, 0.07421, 0.04519, 0.03434, 1.0, 0.07421, 0.04519, 0.03434, 1.0, 0.1714, 0.07421, 0.05781, 1.0, 0.1714, 0.07421, 0.05781, 1.0, 0.07421, 0.04519, 0.03434, 1.0, 0.1714, 0.07421, 0.05781, 1.0, 0.07421, 0.04519, 0.03434, 1.0, 0.07421, 0.04519, 0.03434, 1.0, 0.07421, 0.04519, 0.03434, 1.0, 0.07421, 0.04519, 0.03434, 1.0, 0.07421, 0.04519, 0.03434, 1.0, 0.07421, 0.04519, 0.03434, 1.0, 0.07421, 0.04519, 0.03434, 1.0, 0.07421, 0.04519, 0.03434, 1.0, 0.3564, 0.2195, 0.1779, 1.0, 0.3564, 0.2195, 0.1779, 1.0])
me_cube_002.use_remesh_preserve_volume = False
me_cube_002.use_remesh_preserve_attributes = False
me_cube_002.use_mirror_vertex_groups = False
me_cube_002.use_paint_bone_selection = False
me_cube_002.use_paint_mask = True
me_cube_002.update()

# ---- objects
ob_sword_grib = bpy.data.objects.new('Sword_Grib', me_sword_grib)
ob_sword_blade = bpy.data.objects.new('Sword_Blade', me_sword_blade)
ob_cube = bpy.data.objects.new('Cube', me_cube_001)
ob_cube_001 = bpy.data.objects.new('Cube.001', me_cube_002)

# ---- transforms, parenting, visibility, modifiers, constraints
ob_sword_grib.location = (0.0, 0.0, 0.0)
ob_sword_grib.lineart.crease_threshold = 0.0
ob_sword_blade.location = (0.0, 0.0, 0.0)
ob_sword_blade.lineart.crease_threshold = 0.0
ob_cube.location = (0.0, 0.0, 0.0)
ob_cube.lineart.crease_threshold = 0.0
ob_cube_001.location = (0.0, 0.0, 0.0)
ob_cube_001.scale = (0.05, 0.01027, 0.4343)
ob_cube_001.lineart.crease_threshold = 0.0
_m = ob_cube_001.modifiers.new('Mirror', 'MIRROR')
_m.use_clip = True

# ---- collection membership
scene.collection.objects.link(ob_sword_grib)
scene.collection.objects.link(ob_sword_blade)
col_collection.objects.link(ob_cube)
col_collection.objects.link(ob_cube_001)

# ---- scene / render settings (as saved in the file)
scene.frame_start = 1; scene.frame_end = 250; scene.frame_set(1)
scene.render.engine = 'BLENDER_EEVEE_NEXT'
scene.cycles.use_denoising = False
scene.cycles.samples = 128
scene.cycles.sampling_pattern = 'TABULATED_SOBOL'
scene.cycles.use_adaptive_sampling = False
scene.cycles.use_light_tree = False
scene.view_settings.view_transform = 'Filmic'
bpy.context.view_layer.update()

# ---- added for rendering (the .blend has no active camera and no usable light): camera, sun
cam_auto = bpy.data.cameras.new('AutoCamera')
cam_auto.lens = 50.0
cam_auto.sensor_width = 36.0
cam_auto.clip_end = 1000.0
ob_auto_camera = bpy.data.objects.new('AutoCamera', cam_auto)
scene.collection.objects.link(ob_auto_camera)
ob_auto_camera.location = (3.20507, -3.84609, 2.56406)
ob_auto_camera.rotation_euler = (1.09748, -7.21219e-08, 0.694738)
scene.camera = ob_auto_camera
light_auto_sun = bpy.data.lights.new('AutoSun', 'SUN')
light_auto_sun.energy = 3.0
light_auto_sun.angle = 0.0523599
ob_auto_sun = bpy.data.objects.new('AutoSun', light_auto_sun)
scene.collection.objects.link(ob_auto_sun)
ob_auto_sun.rotation_euler = (0.872665, 0.174533, 0.523599)
bpy.context.view_layer.update()
